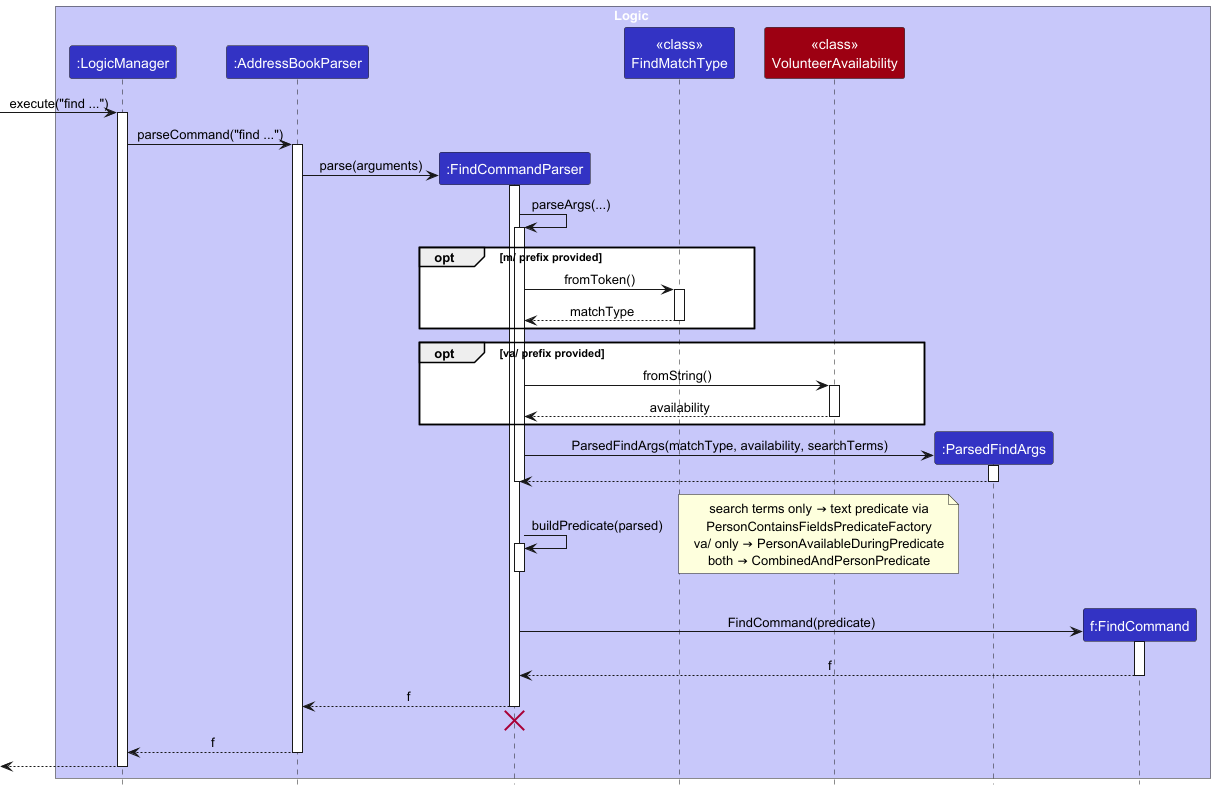

The diagram above was rendered by PlantUML. Its source (embedded in the PNG):
@startuml
!include style.puml
skinparam ArrowFontStyle plain

box Logic LOGIC_COLOR_T1
participant ":LogicManager" as LogicManager LOGIC_COLOR
participant ":AddressBookParser" as AddressBookParser LOGIC_COLOR
participant ":FindCommandParser" as FindCommandParser LOGIC_COLOR
participant "<<class>>\nFindMatchType" as FindMatchTypeClass LOGIC_COLOR
participant "<<class>>\nVolunteerAvailability" as VolunteerAvailability MODEL_COLOR
participant ":ParsedFindArgs" as ParsedFindArgs LOGIC_COLOR
participant "f:FindCommand" as FindCommand LOGIC_COLOR
end box

[-> LogicManager : execute("find ...")
activate LogicManager

LogicManager -> AddressBookParser : parseCommand("find ...")
activate AddressBookParser

create FindCommandParser
AddressBookParser -> FindCommandParser : parse(arguments)
activate FindCommandParser

FindCommandParser -> FindCommandParser : parseArgs(...)
activate FindCommandParser
opt m/ prefix provided
    FindCommandParser -> FindMatchTypeClass : fromToken()
    activate FindMatchTypeClass
    FindMatchTypeClass --> FindCommandParser : matchType
    deactivate FindMatchTypeClass
end
opt va/ prefix provided
    FindCommandParser -> VolunteerAvailability : fromString()
    activate VolunteerAvailability
    VolunteerAvailability --> FindCommandParser : availability
    deactivate VolunteerAvailability
end
create ParsedFindArgs
FindCommandParser -> ParsedFindArgs : ParsedFindArgs(matchType, availability, searchTerms)
activate ParsedFindArgs
ParsedFindArgs --> FindCommandParser :
deactivate ParsedFindArgs
deactivate FindCommandParser

FindCommandParser -> FindCommandParser : buildPredicate(parsed)
activate FindCommandParser
note right
  search terms only → text predicate via
  PersonContainsFieldsPredicateFactory
  va/ only → PersonAvailableDuringPredicate
  both → CombinedAndPersonPredicate
end note
deactivate FindCommandParser

create FindCommand
FindCommandParser -> FindCommand : FindCommand(predicate)
activate FindCommand
FindCommand --> FindCommandParser : f
deactivate FindCommand

FindCommandParser --> AddressBookParser : f
deactivate FindCommandParser
FindCommandParser -[hidden]-> AddressBookParser
destroy FindCommandParser

AddressBookParser --> LogicManager : f
deactivate AddressBookParser

[<--LogicManager
deactivate LogicManager
@enduml